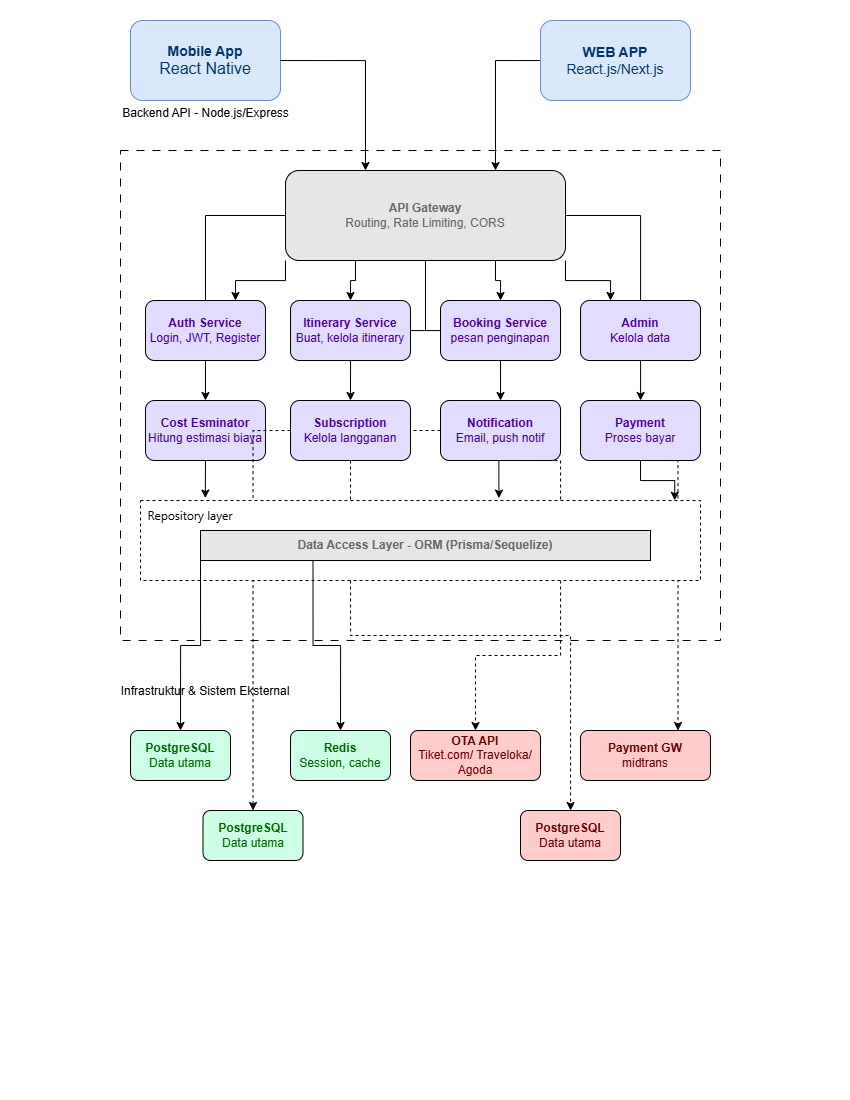

The diagram above was exported from draw.io. Its source (the exported page's mxGraphModel, read from the mxfile embedded in the PNG):
<mxGraphModel dx="1585" dy="863" grid="1" gridSize="10" guides="1" tooltips="1" connect="1" arrows="1" fold="1" page="1" pageScale="1" pageWidth="850" pageHeight="1100" math="0" shadow="0">
  <root>
    <mxCell id="0" />
    <mxCell id="1" parent="0" />
    <mxCell id="Mxzp11igTel5V43aMbYT-2" parent="1" style="whiteSpace=wrap;html=1;dashed=1;dashPattern=8 8;fillColor=#FFFFFF;" value="&lt;div&gt;&lt;br&gt;&lt;/div&gt;" vertex="1">
      <mxGeometry height="490" width="600" x="120" y="150" as="geometry" />
    </mxCell>
    <mxCell id="Mxzp11igTel5V43aMbYT-3" parent="1" style="rounded=1;whiteSpace=wrap;html=1;align=center;fillColor=#dae8fc;strokeColor=#6c8ebf;" value="&lt;div style=&quot;&quot;&gt;&lt;b&gt;&lt;font style=&quot;font-size: 14px; color: rgb(0, 51, 102);&quot;&gt;Mobile App&lt;/font&gt;&lt;/b&gt;&lt;/div&gt;&lt;div style=&quot;&quot;&gt;&lt;font style=&quot;color: rgb(0, 51, 102);&quot; size=&quot;3&quot;&gt;React Native&lt;/font&gt;&lt;/div&gt;" vertex="1">
      <mxGeometry height="80" width="150" x="130" y="20" as="geometry" />
    </mxCell>
    <mxCell id="Mxzp11igTel5V43aMbYT-27" edge="1" parent="1" source="Mxzp11igTel5V43aMbYT-4" style="edgeStyle=orthogonalEdgeStyle;rounded=0;orthogonalLoop=1;jettySize=auto;html=1;exitX=0;exitY=0.5;exitDx=0;exitDy=0;entryX=0.75;entryY=0;entryDx=0;entryDy=0;" target="Mxzp11igTel5V43aMbYT-6">
      <mxGeometry relative="1" as="geometry" />
    </mxCell>
    <mxCell id="Mxzp11igTel5V43aMbYT-4" parent="1" style="rounded=1;whiteSpace=wrap;html=1;align=center;fillColor=#dae8fc;strokeColor=#6c8ebf;" value="&lt;div style=&quot;&quot;&gt;&lt;font style=&quot;color: rgb(0, 51, 102);&quot;&gt;&lt;span style=&quot;font-size: 14px;&quot;&gt;&lt;b style=&quot;&quot;&gt;WEB APP&lt;/b&gt;&lt;/span&gt;&lt;/font&gt;&lt;/div&gt;&lt;div style=&quot;&quot;&gt;&lt;font style=&quot;color: rgb(0, 51, 102);&quot;&gt;&lt;span style=&quot;font-size: 14px;&quot;&gt;React.js/Next.js&lt;/span&gt;&lt;/font&gt;&lt;/div&gt;" vertex="1">
      <mxGeometry height="80" width="150" x="540" y="20" as="geometry" />
    </mxCell>
    <mxCell id="Mxzp11igTel5V43aMbYT-5" parent="1" style="text;html=1;whiteSpace=wrap;strokeColor=none;fillColor=none;align=center;verticalAlign=middle;rounded=0;" value="Backend API - Node.js/Express" vertex="1">
      <mxGeometry height="25" width="195" x="107.5" y="100" as="geometry" />
    </mxCell>
    <mxCell id="Mxzp11igTel5V43aMbYT-29" edge="1" parent="1" source="Mxzp11igTel5V43aMbYT-6" style="edgeStyle=orthogonalEdgeStyle;rounded=0;orthogonalLoop=1;jettySize=auto;html=1;exitX=0;exitY=0.5;exitDx=0;exitDy=0;" target="Mxzp11igTel5V43aMbYT-11">
      <mxGeometry relative="1" as="geometry" />
    </mxCell>
    <mxCell id="Mxzp11igTel5V43aMbYT-30" edge="1" parent="1" source="Mxzp11igTel5V43aMbYT-6" style="edgeStyle=orthogonalEdgeStyle;rounded=0;orthogonalLoop=1;jettySize=auto;html=1;entryX=0.5;entryY=0;entryDx=0;entryDy=0;exitX=0.75;exitY=1;exitDx=0;exitDy=0;" target="Mxzp11igTel5V43aMbYT-9">
      <mxGeometry relative="1" as="geometry">
        <mxPoint x="480" y="280" as="sourcePoint" />
      </mxGeometry>
    </mxCell>
    <mxCell id="Mxzp11igTel5V43aMbYT-31" edge="1" parent="1" source="Mxzp11igTel5V43aMbYT-6" style="edgeStyle=orthogonalEdgeStyle;rounded=0;orthogonalLoop=1;jettySize=auto;html=1;entryX=0.5;entryY=0;entryDx=0;entryDy=0;exitX=0.25;exitY=1;exitDx=0;exitDy=0;" target="Mxzp11igTel5V43aMbYT-8">
      <mxGeometry relative="1" as="geometry">
        <mxPoint x="425" y="280" as="sourcePoint" />
      </mxGeometry>
    </mxCell>
    <mxCell id="Mxzp11igTel5V43aMbYT-33" edge="1" parent="1" source="Mxzp11igTel5V43aMbYT-6" style="edgeStyle=orthogonalEdgeStyle;rounded=0;orthogonalLoop=1;jettySize=auto;html=1;exitX=1;exitY=0.5;exitDx=0;exitDy=0;" target="Mxzp11igTel5V43aMbYT-14">
      <mxGeometry relative="1" as="geometry" />
    </mxCell>
    <mxCell id="Mxzp11igTel5V43aMbYT-34" edge="1" parent="1" source="Mxzp11igTel5V43aMbYT-6" style="edgeStyle=orthogonalEdgeStyle;rounded=0;orthogonalLoop=1;jettySize=auto;html=1;exitX=0;exitY=1;exitDx=0;exitDy=0;entryX=0.75;entryY=0;entryDx=0;entryDy=0;" target="Mxzp11igTel5V43aMbYT-7">
      <mxGeometry relative="1" as="geometry" />
    </mxCell>
    <mxCell id="Mxzp11igTel5V43aMbYT-35" edge="1" parent="1" source="Mxzp11igTel5V43aMbYT-6" style="edgeStyle=orthogonalEdgeStyle;rounded=0;orthogonalLoop=1;jettySize=auto;html=1;exitX=1;exitY=1;exitDx=0;exitDy=0;entryX=0.25;entryY=0;entryDx=0;entryDy=0;" target="Mxzp11igTel5V43aMbYT-10">
      <mxGeometry relative="1" as="geometry" />
    </mxCell>
    <mxCell id="Mxzp11igTel5V43aMbYT-37" edge="1" parent="1" source="Mxzp11igTel5V43aMbYT-6" style="edgeStyle=orthogonalEdgeStyle;rounded=0;orthogonalLoop=1;jettySize=auto;html=1;exitX=0.5;exitY=1;exitDx=0;exitDy=0;entryX=0.5;entryY=0;entryDx=0;entryDy=0;" target="Mxzp11igTel5V43aMbYT-12">
      <mxGeometry relative="1" as="geometry" />
    </mxCell>
    <mxCell id="Mxzp11igTel5V43aMbYT-38" edge="1" parent="1" source="Mxzp11igTel5V43aMbYT-6" style="edgeStyle=orthogonalEdgeStyle;rounded=0;orthogonalLoop=1;jettySize=auto;html=1;exitX=0.5;exitY=1;exitDx=0;exitDy=0;entryX=0.5;entryY=0;entryDx=0;entryDy=0;" target="Mxzp11igTel5V43aMbYT-13">
      <mxGeometry relative="1" as="geometry" />
    </mxCell>
    <mxCell id="Mxzp11igTel5V43aMbYT-6" parent="1" style="rounded=1;whiteSpace=wrap;html=1;align=center;fillColor=#E6E6E6;" value="&lt;b&gt;&lt;font style=&quot;color: rgb(102, 102, 102);&quot;&gt;API Gateway&lt;/font&gt;&lt;/b&gt;&lt;div&gt;&lt;font style=&quot;color: rgb(102, 102, 102);&quot;&gt;Routing, Rate Limiting, CORS&lt;/font&gt;&lt;/div&gt;" vertex="1">
      <mxGeometry height="90" width="280" x="285" y="170" as="geometry" />
    </mxCell>
    <mxCell id="Mxzp11igTel5V43aMbYT-7" parent="1" style="rounded=1;whiteSpace=wrap;html=1;fillColor=#E2DCFF;" value="&lt;b&gt;&lt;font style=&quot;color: rgb(76, 0, 153);&quot;&gt;Auth Service&lt;/font&gt;&lt;/b&gt;&lt;div&gt;&lt;font style=&quot;color: rgb(76, 0, 153);&quot;&gt;Login, JWT, Register&lt;/font&gt;&lt;/div&gt;" vertex="1">
      <mxGeometry height="60" width="120" x="145" y="300" as="geometry" />
    </mxCell>
    <mxCell id="Mxzp11igTel5V43aMbYT-8" parent="1" style="rounded=1;whiteSpace=wrap;html=1;fillColor=#E2DCFF;" value="&lt;b&gt;&lt;font style=&quot;color: rgb(76, 0, 153);&quot;&gt;Itinerary Service&lt;/font&gt;&lt;/b&gt;&lt;div&gt;&lt;font style=&quot;color: rgb(76, 0, 153);&quot;&gt;Buat, kelola itinerary&lt;/font&gt;&lt;/div&gt;" vertex="1">
      <mxGeometry height="60" width="120" x="290" y="300" as="geometry" />
    </mxCell>
    <mxCell id="Mxzp11igTel5V43aMbYT-9" parent="1" style="rounded=1;whiteSpace=wrap;html=1;fillColor=#E2DCFF;" value="&lt;b&gt;&lt;font style=&quot;color: rgb(76, 0, 153);&quot;&gt;Booking Service&lt;/font&gt;&lt;/b&gt;&lt;div&gt;&lt;font style=&quot;color: rgb(76, 0, 153);&quot;&gt;pesan penginapan&lt;/font&gt;&lt;/div&gt;" vertex="1">
      <mxGeometry height="60" width="120" x="440" y="300" as="geometry" />
    </mxCell>
    <mxCell id="Mxzp11igTel5V43aMbYT-10" parent="1" style="rounded=1;whiteSpace=wrap;html=1;fillColor=#E2DCFF;" value="&lt;b&gt;&lt;font style=&quot;color: rgb(76, 0, 153);&quot;&gt;Admin&lt;/font&gt;&lt;/b&gt;&lt;div&gt;&lt;font style=&quot;color: rgb(76, 0, 153);&quot;&gt;Kelola data&lt;/font&gt;&lt;/div&gt;" vertex="1">
      <mxGeometry height="60" width="120" x="580" y="300" as="geometry" />
    </mxCell>
    <mxCell id="Mxzp11igTel5V43aMbYT-11" parent="1" style="rounded=1;whiteSpace=wrap;html=1;fillColor=#E2DCFF;" value="&lt;b&gt;&lt;font style=&quot;color: rgb(76, 0, 153);&quot;&gt;Cost Esminator&lt;/font&gt;&lt;/b&gt;&lt;div&gt;&lt;font style=&quot;color: rgb(76, 0, 153);&quot;&gt;Hitung estimasi biaya&lt;/font&gt;&lt;/div&gt;" vertex="1">
      <mxGeometry height="60" width="120" x="145" y="400" as="geometry" />
    </mxCell>
    <mxCell id="Mxzp11igTel5V43aMbYT-58" edge="1" parent="1" source="Mxzp11igTel5V43aMbYT-12" style="edgeStyle=orthogonalEdgeStyle;rounded=0;orthogonalLoop=1;jettySize=auto;html=1;exitX=0.5;exitY=1;exitDx=0;exitDy=0;dashed=1;" target="Mxzp11igTel5V43aMbYT-25">
      <mxGeometry relative="1" as="geometry" />
    </mxCell>
    <mxCell id="Mxzp11igTel5V43aMbYT-61" edge="1" parent="1" source="Mxzp11igTel5V43aMbYT-12" style="edgeStyle=orthogonalEdgeStyle;rounded=0;orthogonalLoop=1;jettySize=auto;html=1;exitX=0;exitY=0.5;exitDx=0;exitDy=0;entryX=0.5;entryY=0;entryDx=0;entryDy=0;dashed=1;" target="Mxzp11igTel5V43aMbYT-24">
      <mxGeometry relative="1" as="geometry" />
    </mxCell>
    <mxCell id="Mxzp11igTel5V43aMbYT-12" parent="1" style="rounded=1;whiteSpace=wrap;html=1;fillColor=#E2DCFF;" value="&lt;b&gt;&lt;font style=&quot;color: rgb(76, 0, 153);&quot;&gt;Subscription&lt;/font&gt;&lt;/b&gt;&lt;div&gt;&lt;font style=&quot;color: rgb(76, 0, 153);&quot;&gt;Kelola langganan&lt;/font&gt;&lt;/div&gt;" vertex="1">
      <mxGeometry height="60" width="120" x="290" y="400" as="geometry" />
    </mxCell>
    <mxCell id="Mxzp11igTel5V43aMbYT-50" edge="1" parent="1" source="Mxzp11igTel5V43aMbYT-13" style="edgeStyle=orthogonalEdgeStyle;rounded=0;orthogonalLoop=1;jettySize=auto;html=1;exitX=0;exitY=0.5;exitDx=0;exitDy=0;entryX=1;entryY=0.5;entryDx=0;entryDy=0;dashed=1;endArrow=none;endFill=0;" target="Mxzp11igTel5V43aMbYT-12">
      <mxGeometry relative="1" as="geometry" />
    </mxCell>
    <mxCell id="Mxzp11igTel5V43aMbYT-13" parent="1" style="rounded=1;whiteSpace=wrap;html=1;fillColor=#E2DCFF;" value="&lt;b&gt;&lt;font style=&quot;color: rgb(76, 0, 153);&quot;&gt;Notification&lt;/font&gt;&lt;/b&gt;&lt;div&gt;&lt;font style=&quot;color: rgb(76, 0, 153);&quot;&gt;Email, push notif&lt;/font&gt;&lt;/div&gt;" vertex="1">
      <mxGeometry height="60" width="120" x="440" y="400" as="geometry" />
    </mxCell>
    <mxCell id="Mxzp11igTel5V43aMbYT-66" edge="1" parent="1" source="Mxzp11igTel5V43aMbYT-14" style="edgeStyle=orthogonalEdgeStyle;rounded=0;orthogonalLoop=1;jettySize=auto;html=1;exitX=0.5;exitY=1;exitDx=0;exitDy=0;entryX=0.75;entryY=0;entryDx=0;entryDy=0;dashed=1;" target="Mxzp11igTel5V43aMbYT-23">
      <mxGeometry relative="1" as="geometry">
        <Array as="points">
          <mxPoint x="678" y="460" />
        </Array>
      </mxGeometry>
    </mxCell>
    <mxCell id="Mxzp11igTel5V43aMbYT-14" parent="1" style="rounded=1;whiteSpace=wrap;html=1;fillColor=#E2DCFF;" value="&lt;b&gt;&lt;font style=&quot;color: rgb(76, 0, 153);&quot;&gt;Payment&lt;/font&gt;&lt;/b&gt;&lt;div&gt;&lt;font style=&quot;color: rgb(76, 0, 153);&quot;&gt;Proses bayar&lt;/font&gt;&lt;/div&gt;" vertex="1">
      <mxGeometry height="60" width="120" x="580" y="400" as="geometry" />
    </mxCell>
    <mxCell id="Mxzp11igTel5V43aMbYT-63" edge="1" parent="1" source="Mxzp11igTel5V43aMbYT-13" style="edgeStyle=orthogonalEdgeStyle;rounded=0;orthogonalLoop=1;jettySize=auto;html=1;exitX=0.5;exitY=1;exitDx=0;exitDy=0;entryX=0.5;entryY=0;entryDx=0;entryDy=0;dashed=1;" target="Mxzp11igTel5V43aMbYT-22">
      <mxGeometry relative="1" as="geometry">
        <Array as="points">
          <mxPoint x="560" y="460" />
          <mxPoint x="560" y="655" />
          <mxPoint x="475" y="655" />
        </Array>
      </mxGeometry>
    </mxCell>
    <mxCell id="Mxzp11igTel5V43aMbYT-15" parent="1" style="rounded=0;whiteSpace=wrap;html=1;dashed=1;" value="" vertex="1">
      <mxGeometry height="80" width="560" x="140" y="500" as="geometry" />
    </mxCell>
    <mxCell id="Mxzp11igTel5V43aMbYT-16" parent="1" style="text;html=1;whiteSpace=wrap;strokeColor=none;fillColor=none;align=center;verticalAlign=middle;rounded=0;" value="&lt;span style=&quot;font-family: &amp;quot;Anthropic Sans&amp;quot;, -apple-system, BlinkMacSystemFont, &amp;quot;Segoe UI&amp;quot;, sans-serif; text-align: start; white-space: nowrap;&quot;&gt;Repository layer&lt;/span&gt;" vertex="1">
      <mxGeometry height="30" width="100" x="140" y="500" as="geometry" />
    </mxCell>
    <mxCell id="Mxzp11igTel5V43aMbYT-64" edge="1" parent="1" source="Mxzp11igTel5V43aMbYT-17" style="edgeStyle=orthogonalEdgeStyle;rounded=0;orthogonalLoop=1;jettySize=auto;html=1;exitX=0.25;exitY=1;exitDx=0;exitDy=0;entryX=0.5;entryY=0;entryDx=0;entryDy=0;" target="Mxzp11igTel5V43aMbYT-21">
      <mxGeometry relative="1" as="geometry" />
    </mxCell>
    <mxCell id="Mxzp11igTel5V43aMbYT-65" edge="1" parent="1" source="Mxzp11igTel5V43aMbYT-17" style="edgeStyle=orthogonalEdgeStyle;rounded=0;orthogonalLoop=1;jettySize=auto;html=1;exitX=0;exitY=1;exitDx=0;exitDy=0;entryX=0.5;entryY=0;entryDx=0;entryDy=0;" target="Mxzp11igTel5V43aMbYT-20">
      <mxGeometry relative="1" as="geometry" />
    </mxCell>
    <mxCell id="Mxzp11igTel5V43aMbYT-17" parent="1" style="rounded=0;whiteSpace=wrap;html=1;fillColor=#E6E6E6;" value="&lt;b&gt;&lt;font style=&quot;color: rgb(102, 102, 102);&quot;&gt;Data Access Layer - ORM (Prisma/Sequelize)&lt;/font&gt;&lt;/b&gt;" vertex="1">
      <mxGeometry height="30" width="450" x="200" y="530" as="geometry" />
    </mxCell>
    <mxCell id="Mxzp11igTel5V43aMbYT-19" parent="1" style="text;html=1;whiteSpace=wrap;strokeColor=none;fillColor=none;align=center;verticalAlign=middle;rounded=0;" value="Infrastruktur &amp;amp; Sistem Eksternal" vertex="1">
      <mxGeometry width="180" x="115" y="690" as="geometry" />
    </mxCell>
    <mxCell id="Mxzp11igTel5V43aMbYT-20" parent="1" style="rounded=1;whiteSpace=wrap;html=1;fillColor=#CCFFE6;" value="&lt;b&gt;&lt;font style=&quot;color: rgb(0, 102, 0);&quot;&gt;PostgreSQL&lt;/font&gt;&lt;/b&gt;&lt;div&gt;&lt;font style=&quot;color: rgb(0, 102, 0);&quot;&gt;Data utama&lt;/font&gt;&lt;/div&gt;" vertex="1">
      <mxGeometry height="50" width="100" x="130" y="730" as="geometry" />
    </mxCell>
    <mxCell id="Mxzp11igTel5V43aMbYT-21" parent="1" style="rounded=1;whiteSpace=wrap;html=1;fillColor=#CCFFE6;" value="&lt;b&gt;&lt;font style=&quot;color: rgb(0, 102, 0);&quot;&gt;Redis&lt;/font&gt;&lt;/b&gt;&lt;div&gt;&lt;font style=&quot;color: rgb(0, 102, 0);&quot;&gt;Session, cache&lt;/font&gt;&lt;/div&gt;" vertex="1">
      <mxGeometry height="50" width="100" x="290" y="730" as="geometry" />
    </mxCell>
    <mxCell id="Mxzp11igTel5V43aMbYT-22" parent="1" style="rounded=1;whiteSpace=wrap;html=1;fillColor=#FFCCCC;" value="&lt;b&gt;&lt;font style=&quot;color: rgb(102, 0, 0);&quot;&gt;OTA API&lt;/font&gt;&lt;/b&gt;&lt;div&gt;&lt;font style=&quot;color: rgb(102, 0, 0);&quot;&gt;Tiket.com/ Traveloka/ Agoda&lt;/font&gt;&lt;/div&gt;" vertex="1">
      <mxGeometry height="50" width="130" x="410" y="730" as="geometry" />
    </mxCell>
    <mxCell id="Mxzp11igTel5V43aMbYT-23" parent="1" style="rounded=1;whiteSpace=wrap;html=1;fillColor=#FFCCCC;" value="&lt;b&gt;&lt;font style=&quot;color: rgb(102, 0, 0);&quot;&gt;Payment GW&lt;/font&gt;&lt;/b&gt;&lt;div&gt;&lt;font style=&quot;color: rgb(102, 0, 0);&quot;&gt;midtrans&lt;/font&gt;&lt;/div&gt;" vertex="1">
      <mxGeometry height="50" width="130" x="580" y="730" as="geometry" />
    </mxCell>
    <mxCell id="Mxzp11igTel5V43aMbYT-24" parent="1" style="rounded=1;whiteSpace=wrap;html=1;fillColor=#CCFFE6;" value="&lt;b&gt;&lt;font style=&quot;color: rgb(0, 102, 0);&quot;&gt;PostgreSQL&lt;/font&gt;&lt;/b&gt;&lt;div&gt;&lt;font style=&quot;color: rgb(0, 102, 0);&quot;&gt;Data utama&lt;/font&gt;&lt;/div&gt;" vertex="1">
      <mxGeometry height="50" width="100" x="202.5" y="810" as="geometry" />
    </mxCell>
    <mxCell id="Mxzp11igTel5V43aMbYT-25" parent="1" style="rounded=1;whiteSpace=wrap;html=1;fillColor=#FFCCCC;" value="&lt;b&gt;&lt;font style=&quot;color: rgb(102, 0, 0);&quot;&gt;PostgreSQL&lt;/font&gt;&lt;/b&gt;&lt;div&gt;&lt;font style=&quot;color: rgb(102, 0, 0);&quot;&gt;Data utama&lt;/font&gt;&lt;/div&gt;" vertex="1">
      <mxGeometry height="50" width="100" x="520" y="810" as="geometry" />
    </mxCell>
    <mxCell id="Mxzp11igTel5V43aMbYT-26" edge="1" parent="1" source="Mxzp11igTel5V43aMbYT-3" style="edgeStyle=orthogonalEdgeStyle;rounded=0;orthogonalLoop=1;jettySize=auto;html=1;exitX=1;exitY=0.5;exitDx=0;exitDy=0;">
      <mxGeometry relative="1" as="geometry">
        <mxPoint x="365" y="170" as="targetPoint" />
      </mxGeometry>
    </mxCell>
    <mxCell id="Mxzp11igTel5V43aMbYT-56" edge="1" parent="1" source="Mxzp11igTel5V43aMbYT-14" style="edgeStyle=orthogonalEdgeStyle;rounded=0;orthogonalLoop=1;jettySize=auto;html=1;exitX=0.5;exitY=1;exitDx=0;exitDy=0;entryX=0.954;entryY=-0.003;entryDx=0;entryDy=0;entryPerimeter=0;" target="Mxzp11igTel5V43aMbYT-15">
      <mxGeometry relative="1" as="geometry" />
    </mxCell>
    <mxCell id="Mxzp11igTel5V43aMbYT-57" edge="1" parent="1" source="Mxzp11igTel5V43aMbYT-11" style="edgeStyle=orthogonalEdgeStyle;rounded=0;orthogonalLoop=1;jettySize=auto;html=1;exitX=0.5;exitY=1;exitDx=0;exitDy=0;entryX=0.648;entryY=-0.08;entryDx=0;entryDy=0;entryPerimeter=0;" target="Mxzp11igTel5V43aMbYT-16">
      <mxGeometry relative="1" as="geometry" />
    </mxCell>
    <mxCell id="Mxzp11igTel5V43aMbYT-62" edge="1" parent="1" source="Mxzp11igTel5V43aMbYT-13" style="edgeStyle=orthogonalEdgeStyle;rounded=0;orthogonalLoop=1;jettySize=auto;html=1;exitX=0.5;exitY=1;exitDx=0;exitDy=0;entryX=0.64;entryY=-0.03;entryDx=0;entryDy=0;entryPerimeter=0;" target="Mxzp11igTel5V43aMbYT-15">
      <mxGeometry relative="1" as="geometry" />
    </mxCell>
  </root>
</mxGraphModel>